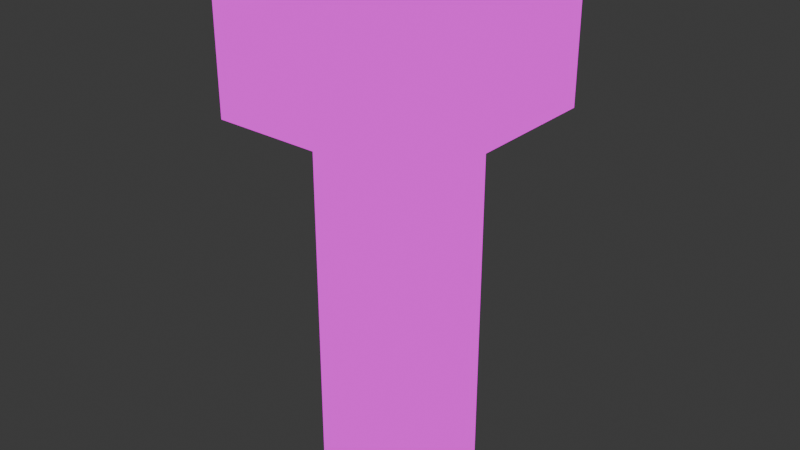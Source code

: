 # Source: torch.blend  (saved by Blender 4.2.67; exported with 4.5.12 LTS)
import bpy
from mathutils import Matrix  # noqa: F401  (used for matrix-valued properties, if any)

bpy.ops.wm.read_factory_settings(use_empty=True)
scene = bpy.context.scene
scene.name = 'Scene'

# ---- collections
col_collection = bpy.data.collections.new('Collection'); scene.collection.children.link(col_collection)

# ---- images (referenced by path relative to the original .blend; pixels are not part of the script)
import os
ASSET_DIR = os.environ.get("B2B_ASSET_DIR", "")  # directory of the original .blend (textures are referenced by path, not embedded)
HERE = os.path.dirname(os.path.abspath(__file__))  # packed textures are extracted next to this script under _unpacked/

def load_image(name, relpath, width, height, colorspace="sRGB"):
    """Load a texture the original file referenced (path relative to the .blend, or extracted next to this script)."""
    p = next((c for c in (os.path.join(HERE, relpath), os.path.join(ASSET_DIR, relpath)) if relpath and os.path.exists(c)), "")
    if p:
        img = bpy.data.images.load(p, check_existing=True)
        img.name = name
    else:  # same state as the original file: an image datablock whose file is absent (Cycles renders it pink)
        img = bpy.data.images.new(name, width, height)
        img.source = "FILE"
        img.filepath = "//" + (relpath or name)
    img.colorspace_settings.name = colorspace
    return img
img_sign_texture = load_image('sign_texture', 'sign_texture.png', 1024, 1024, 'sRGB')

# ---- materials (node trees are filled in below, after node groups)
mat_signmaterial = bpy.data.materials.new('SignMaterial')

# ---- material node trees
mat_signmaterial.use_nodes = True; mat_signmaterial.node_tree.nodes.clear()
_N = mat_signmaterial.node_tree.nodes; _L = mat_signmaterial.node_tree.links
n0 = _N.new('ShaderNodeOutputMaterial'); n0.name = 'Material Output'; n0.location = (300, 300)
n1 = _N.new('ShaderNodeEmission'); n1.name = 'Emission'; n1.location = (10, 300)
n2 = _N.new('ShaderNodeTexImage'); n2.name = 'Image Texture'; n2.location = (-280, 275)
n2.image = img_sign_texture
n2.interpolation = 'Closest'
_L.new(n1.outputs[0], n0.inputs[0])
_L.new(n2.outputs[0], n1.inputs[0])
n0.is_active_output = True

# ---- world
world_world = bpy.data.worlds.new('World'); scene.world = world_world
world_world.use_nodes = True; world_world.node_tree.nodes.clear()
_N = world_world.node_tree.nodes; _L = world_world.node_tree.links
n0 = _N.new('ShaderNodeOutputWorld'); n0.name = 'World Output'; n0.location = (300, 300)
n1 = _N.new('ShaderNodeBackground'); n1.name = 'Background'; n1.location = (10, 300)
n1.inputs[0].default_value = (0.05088, 0.05088, 0.05088, 1.0)
_L.new(n1.outputs[0], n0.inputs[0])
n0.is_active_output = True
world_world.color = (0.05088, 0.05088, 0.05088)
world_world.sun_shadow_jitter_overblur = 0.0

# ---- meshes
me_cube_001 = bpy.data.meshes.new('Cube.001')
me_cube_001.from_pydata([(0.4375, -0.5625, 0.0), (0.4375, -0.5625, 0.4375), (0.4375, -0.4375, 0.0), (0.4375, -0.4375, 0.4375), (0.5625, -0.5625, 0.0), (0.5625, -0.5625, 0.4375), (0.5625, -0.4375, 0.0), (0.5625, -0.4375, 0.4375), (0.625, -0.375, 0.625), (0.625, -0.375, 0.4375), (0.625, -0.625, 0.625), (0.625, -0.625, 0.4375), (0.375, -0.375, 0.625), (0.375, -0.375, 0.4375), (0.375, -0.625, 0.625), (0.375, -0.625, 0.4375)], [], [(0, 1, 3, 2), (2, 3, 7, 6), (6, 7, 5, 4), (4, 5, 1, 0), (2, 6, 4, 0), (7, 3, 1, 5), (13, 9, 11, 15), (9, 8, 10, 11), (11, 10, 14, 15), (15, 14, 12, 13), (13, 12, 8, 9), (8, 12, 14, 10)])
_uv = me_cube_001.uv_layers.new(name='UVMap')
_uv.uv.foreach_set('vector', [0.0, 0.7333, 0.0, 0.2667, 0.1333, 0.2667, 0.1333, 0.7333, 0.1333, 0.7333, 0.1333, 0.2667, 0.2667, 0.2667, 0.2667, 0.7333, 0.2667, 0.7333, 0.2667, 0.2667, 0.4, 0.2667, 0.4, 0.7333, 0.1318, 0.7178, 0.1318, 0.2511, 0.2652, 0.2511, 0.2652, 0.7178, 0.2729, 0.3643, 0.2729, 0.4976, 0.1396, 0.4976, 0.1396, 0.3643, 0.2729, 0.631, 0.1396, 0.631, 0.1396, 0.4976, 0.2729, 0.4976, 0.6371, 0.4697, 0.9038, 0.4697, 0.9038, 0.7364, 0.6371, 0.7364, 0.903, 0.3698, 0.903, 0.5698, 0.6364, 0.5698, 0.6364, 0.3698, 0.9015, 0.4349, 0.9015, 0.6349, 0.6349, 0.6349, 0.6349, 0.4349, 0.9015, 0.2349, 0.9015, 0.4349, 0.6349, 0.4349, 0.6349, 0.2349, 0.9015, 0.6349, 0.9015, 0.8349, 0.6349, 0.8349, 0.6349, 0.6349, 0.9038, 0.2031, 0.9038, 0.4697, 0.6371, 0.4697, 0.6371, 0.2031])
me_cube_001.materials.append(mat_signmaterial)
me_cube_001.update()

# ---- objects
ob_torch = bpy.data.objects.new('Torch', me_cube_001)

# ---- transforms, parenting, visibility, modifiers, constraints
ob_torch.location = (0.0, 0.0, 0.0)

# ---- collection membership
col_collection.objects.link(ob_torch)

# ---- scene / render settings (as saved in the file)
scene.frame_start = 1; scene.frame_end = 250; scene.frame_set(1)
scene.render.engine = 'BLENDER_EEVEE_NEXT'
bpy.context.view_layer.update()

# ---- added for rendering (the .blend has no active camera): camera
cam_auto = bpy.data.cameras.new('AutoCamera')
cam_auto.lens = 50.0
cam_auto.sensor_width = 36.0
cam_auto.clip_end = 1000.0
ob_auto_camera = bpy.data.objects.new('AutoCamera', cam_auto)
scene.collection.objects.link(ob_auto_camera)
ob_auto_camera.location = (1.16438, -1.29725, 0.844001)
ob_auto_camera.rotation_euler = (1.09748, -7.21219e-08, 0.694738)
scene.camera = ob_auto_camera
bpy.context.view_layer.update()
